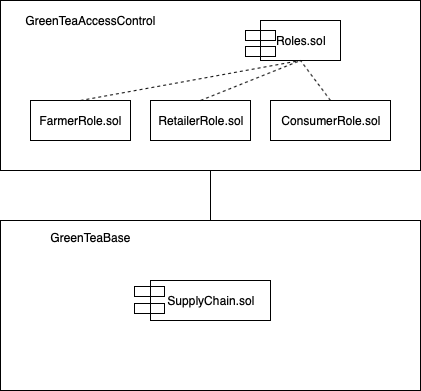

The diagram above was exported from draw.io. Its source (the exported page's mxGraphModel, read from the mxfile embedded in the PNG):
<mxGraphModel dx="972" dy="541" grid="1" gridSize="10" guides="1" tooltips="1" connect="1" arrows="1" fold="1" page="1" pageScale="1" pageWidth="850" pageHeight="1100" math="0" shadow="0">
  <root>
    <mxCell id="0" />
    <mxCell id="1" parent="0" />
    <mxCell id="zDKn40xi9CDrfRnuNvXC-9" value="" style="rounded=0;whiteSpace=wrap;html=1;fillColor=none;" vertex="1" parent="1">
      <mxGeometry x="10" y="240" width="420" height="170" as="geometry" />
    </mxCell>
    <mxCell id="zDKn40xi9CDrfRnuNvXC-7" value="" style="rounded=0;whiteSpace=wrap;html=1;fillColor=none;" vertex="1" parent="1">
      <mxGeometry x="10" y="20" width="420" height="170" as="geometry" />
    </mxCell>
    <mxCell id="zDKn40xi9CDrfRnuNvXC-1" value="Roles.sol" style="rounded=0;whiteSpace=wrap;html=1;" vertex="1" parent="1">
      <mxGeometry x="270" y="40" width="80" height="40" as="geometry" />
    </mxCell>
    <mxCell id="zDKn40xi9CDrfRnuNvXC-3" value="FarmerRole.sol" style="rounded=0;whiteSpace=wrap;html=1;" vertex="1" parent="1">
      <mxGeometry x="40" y="120" width="100" height="40" as="geometry" />
    </mxCell>
    <mxCell id="zDKn40xi9CDrfRnuNvXC-4" value="RetailerRole.sol" style="rounded=0;whiteSpace=wrap;html=1;" vertex="1" parent="1">
      <mxGeometry x="160" y="120" width="100" height="40" as="geometry" />
    </mxCell>
    <mxCell id="zDKn40xi9CDrfRnuNvXC-6" value="ConsumerRole.sol" style="rounded=0;whiteSpace=wrap;html=1;" vertex="1" parent="1">
      <mxGeometry x="280" y="120" width="120" height="40" as="geometry" />
    </mxCell>
    <mxCell id="zDKn40xi9CDrfRnuNvXC-8" value="SupplyChain.sol" style="rounded=0;whiteSpace=wrap;html=1;" vertex="1" parent="1">
      <mxGeometry x="160" y="300" width="120" height="40" as="geometry" />
    </mxCell>
    <mxCell id="zDKn40xi9CDrfRnuNvXC-10" value="GreenTeaBase" style="text;html=1;strokeColor=none;fillColor=none;align=center;verticalAlign=middle;whiteSpace=wrap;rounded=0;" vertex="1" parent="1">
      <mxGeometry x="20" y="247" width="160" height="20" as="geometry" />
    </mxCell>
    <mxCell id="zDKn40xi9CDrfRnuNvXC-11" value="GreenTeaAccessControl" style="text;html=1;strokeColor=none;fillColor=none;align=center;verticalAlign=middle;whiteSpace=wrap;rounded=0;" vertex="1" parent="1">
      <mxGeometry x="20" y="30" width="160" height="20" as="geometry" />
    </mxCell>
    <mxCell id="zDKn40xi9CDrfRnuNvXC-12" value="" style="endArrow=none;dashed=1;html=1;exitX=0.5;exitY=0;exitDx=0;exitDy=0;" edge="1" parent="1" source="zDKn40xi9CDrfRnuNvXC-3">
      <mxGeometry width="50" height="50" relative="1" as="geometry">
        <mxPoint x="270" y="120" as="sourcePoint" />
        <mxPoint x="310" y="80" as="targetPoint" />
      </mxGeometry>
    </mxCell>
    <mxCell id="zDKn40xi9CDrfRnuNvXC-13" value="" style="endArrow=none;dashed=1;html=1;exitX=0.5;exitY=0;exitDx=0;exitDy=0;entryX=0.5;entryY=1;entryDx=0;entryDy=0;" edge="1" parent="1" source="zDKn40xi9CDrfRnuNvXC-4" target="zDKn40xi9CDrfRnuNvXC-1">
      <mxGeometry width="50" height="50" relative="1" as="geometry">
        <mxPoint x="100" y="130" as="sourcePoint" />
        <mxPoint x="320" y="90" as="targetPoint" />
      </mxGeometry>
    </mxCell>
    <mxCell id="zDKn40xi9CDrfRnuNvXC-14" value="" style="endArrow=none;dashed=1;html=1;exitX=0.5;exitY=0;exitDx=0;exitDy=0;entryX=0.5;entryY=1;entryDx=0;entryDy=0;" edge="1" parent="1" source="zDKn40xi9CDrfRnuNvXC-6" target="zDKn40xi9CDrfRnuNvXC-1">
      <mxGeometry width="50" height="50" relative="1" as="geometry">
        <mxPoint x="220" y="130" as="sourcePoint" />
        <mxPoint x="320" y="90" as="targetPoint" />
      </mxGeometry>
    </mxCell>
    <mxCell id="zDKn40xi9CDrfRnuNvXC-15" value="" style="endArrow=none;html=1;entryX=0.5;entryY=1;entryDx=0;entryDy=0;exitX=0.5;exitY=0;exitDx=0;exitDy=0;" edge="1" parent="1" source="zDKn40xi9CDrfRnuNvXC-9" target="zDKn40xi9CDrfRnuNvXC-7">
      <mxGeometry width="50" height="50" relative="1" as="geometry">
        <mxPoint x="10" y="480" as="sourcePoint" />
        <mxPoint x="60" y="430" as="targetPoint" />
      </mxGeometry>
    </mxCell>
    <mxCell id="zDKn40xi9CDrfRnuNvXC-18" value="" style="rounded=0;whiteSpace=wrap;html=1;fillColor=none;" vertex="1" parent="1">
      <mxGeometry x="144" y="306" width="30" height="10" as="geometry" />
    </mxCell>
    <mxCell id="zDKn40xi9CDrfRnuNvXC-21" value="" style="rounded=0;whiteSpace=wrap;html=1;fillColor=none;" vertex="1" parent="1">
      <mxGeometry x="144" y="323" width="30" height="10" as="geometry" />
    </mxCell>
    <mxCell id="zDKn40xi9CDrfRnuNvXC-24" value="" style="rounded=0;whiteSpace=wrap;html=1;fillColor=none;" vertex="1" parent="1">
      <mxGeometry x="255" y="50" width="30" height="10" as="geometry" />
    </mxCell>
    <mxCell id="zDKn40xi9CDrfRnuNvXC-25" value="" style="rounded=0;whiteSpace=wrap;html=1;fillColor=none;" vertex="1" parent="1">
      <mxGeometry x="255" y="66" width="30" height="10" as="geometry" />
    </mxCell>
  </root>
</mxGraphModel>